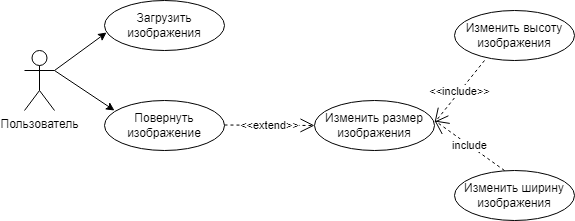

The diagram above was exported from draw.io. Its source (the exported page's mxGraphModel, read from the mxfile embedded in the PNG):
<mxGraphModel dx="880" dy="479" grid="1" gridSize="10" guides="1" tooltips="1" connect="1" arrows="1" fold="1" page="1" pageScale="1" pageWidth="827" pageHeight="1169" math="0" shadow="0">
  <root>
    <mxCell id="0" />
    <mxCell id="1" parent="0" />
    <mxCell id="H21Ah7BCrXEWqv8DRkht-1" value="Пользователь" style="shape=umlActor;verticalLabelPosition=bottom;verticalAlign=top;html=1;outlineConnect=0;" vertex="1" parent="1">
      <mxGeometry x="110" y="160" width="30" height="60" as="geometry" />
    </mxCell>
    <mxCell id="H21Ah7BCrXEWqv8DRkht-4" value="Загрузить изображения" style="ellipse;whiteSpace=wrap;html=1;" vertex="1" parent="1">
      <mxGeometry x="190" y="110" width="120" height="50" as="geometry" />
    </mxCell>
    <mxCell id="H21Ah7BCrXEWqv8DRkht-5" value="Повернуть изображение" style="ellipse;whiteSpace=wrap;html=1;" vertex="1" parent="1">
      <mxGeometry x="190" y="210" width="120" height="50" as="geometry" />
    </mxCell>
    <mxCell id="H21Ah7BCrXEWqv8DRkht-6" value="" style="endArrow=classic;html=1;rounded=0;entryX=0.017;entryY=0.64;entryDx=0;entryDy=0;entryPerimeter=0;" edge="1" parent="1" target="H21Ah7BCrXEWqv8DRkht-4">
      <mxGeometry width="50" height="50" relative="1" as="geometry">
        <mxPoint x="140" y="180" as="sourcePoint" />
        <mxPoint x="190" y="130" as="targetPoint" />
      </mxGeometry>
    </mxCell>
    <mxCell id="H21Ah7BCrXEWqv8DRkht-7" value="" style="endArrow=classic;html=1;rounded=0;" edge="1" parent="1">
      <mxGeometry width="50" height="50" relative="1" as="geometry">
        <mxPoint x="140" y="180" as="sourcePoint" />
        <mxPoint x="200" y="220" as="targetPoint" />
      </mxGeometry>
    </mxCell>
    <mxCell id="H21Ah7BCrXEWqv8DRkht-9" value="&amp;lt;&amp;lt;extend&amp;gt;&amp;gt;" style="endArrow=open;endSize=12;dashed=1;html=1;rounded=0;" edge="1" parent="1">
      <mxGeometry width="160" relative="1" as="geometry">
        <mxPoint x="310" y="234.5" as="sourcePoint" />
        <mxPoint x="400" y="235" as="targetPoint" />
      </mxGeometry>
    </mxCell>
    <mxCell id="H21Ah7BCrXEWqv8DRkht-11" value="Изменить размер изображения" style="ellipse;whiteSpace=wrap;html=1;" vertex="1" parent="1">
      <mxGeometry x="400" y="210" width="120" height="50" as="geometry" />
    </mxCell>
    <mxCell id="H21Ah7BCrXEWqv8DRkht-13" value="&amp;lt;&amp;lt;include&amp;gt;&amp;gt;" style="endArrow=open;endSize=12;dashed=1;html=1;rounded=0;" edge="1" parent="1">
      <mxGeometry width="160" relative="1" as="geometry">
        <mxPoint x="570" y="170" as="sourcePoint" />
        <mxPoint x="520" y="232.25" as="targetPoint" />
      </mxGeometry>
    </mxCell>
    <mxCell id="H21Ah7BCrXEWqv8DRkht-14" value="Изменить высоту изображения" style="ellipse;whiteSpace=wrap;html=1;" vertex="1" parent="1">
      <mxGeometry x="540" y="120" width="120" height="50" as="geometry" />
    </mxCell>
    <mxCell id="H21Ah7BCrXEWqv8DRkht-15" value="include" style="endArrow=open;endSize=12;dashed=1;html=1;rounded=0;" edge="1" parent="1">
      <mxGeometry width="160" relative="1" as="geometry">
        <mxPoint x="590" y="280" as="sourcePoint" />
        <mxPoint x="520.0000083772024" y="230.00250340323856" as="targetPoint" />
      </mxGeometry>
    </mxCell>
    <mxCell id="H21Ah7BCrXEWqv8DRkht-16" value="Изменить ширину изображения" style="ellipse;whiteSpace=wrap;html=1;" vertex="1" parent="1">
      <mxGeometry x="540" y="280" width="120" height="50" as="geometry" />
    </mxCell>
  </root>
</mxGraphModel>